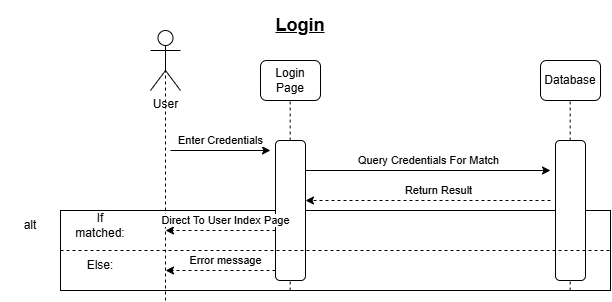

The diagram above was exported from draw.io. Its source (the exported page's mxGraphModel, read from the mxfile embedded in the PNG):
<mxGraphModel dx="1195" dy="615" grid="1" gridSize="10" guides="1" tooltips="1" connect="1" arrows="1" fold="1" page="1" pageScale="1" pageWidth="827" pageHeight="1169" math="0" shadow="0">
  <root>
    <mxCell id="0" />
    <mxCell id="1" parent="0" />
    <mxCell id="ubXssi66rqEZqjTUm22K-19" value="" style="rounded=0;whiteSpace=wrap;html=1;gradientColor=none;fillColor=none;" parent="1" vertex="1">
      <mxGeometry x="130" y="290" width="550" height="80" as="geometry" />
    </mxCell>
    <mxCell id="ubXssi66rqEZqjTUm22K-1" value="&lt;font style=&quot;font-size: 18px;&quot;&gt;&lt;u&gt;&lt;b&gt;Login&lt;/b&gt;&lt;/u&gt;&lt;/font&gt;" style="text;html=1;align=center;verticalAlign=middle;whiteSpace=wrap;rounded=0;" parent="1" vertex="1">
      <mxGeometry x="290" y="80" width="160" height="50" as="geometry" />
    </mxCell>
    <mxCell id="ubXssi66rqEZqjTUm22K-2" value="User" style="shape=umlActor;verticalLabelPosition=bottom;verticalAlign=top;html=1;outlineConnect=0;" parent="1" vertex="1">
      <mxGeometry x="220" y="110" width="30" height="60" as="geometry" />
    </mxCell>
    <mxCell id="ubXssi66rqEZqjTUm22K-3" value="" style="endArrow=none;dashed=1;html=1;rounded=0;entryX=0.5;entryY=0.5;entryDx=0;entryDy=0;entryPerimeter=0;" parent="1" target="ubXssi66rqEZqjTUm22K-2" edge="1">
      <mxGeometry width="50" height="50" relative="1" as="geometry">
        <mxPoint x="235" y="380" as="sourcePoint" />
        <mxPoint x="470" y="280" as="targetPoint" />
      </mxGeometry>
    </mxCell>
    <mxCell id="ubXssi66rqEZqjTUm22K-4" value="Enter Credentials" style="endArrow=classic;html=1;rounded=0;" parent="1" edge="1">
      <mxGeometry y="10" width="50" height="50" relative="1" as="geometry">
        <mxPoint x="240" y="230" as="sourcePoint" />
        <mxPoint x="340" y="230" as="targetPoint" />
        <mxPoint as="offset" />
      </mxGeometry>
    </mxCell>
    <mxCell id="ubXssi66rqEZqjTUm22K-5" value="Login Page" style="rounded=1;whiteSpace=wrap;html=1;" parent="1" vertex="1">
      <mxGeometry x="330" y="140" width="60" height="40" as="geometry" />
    </mxCell>
    <mxCell id="ubXssi66rqEZqjTUm22K-6" value="" style="endArrow=none;dashed=1;html=1;rounded=0;entryX=0.5;entryY=0.5;entryDx=0;entryDy=0;entryPerimeter=0;" parent="1" edge="1">
      <mxGeometry width="50" height="50" relative="1" as="geometry">
        <mxPoint x="359.65999999999997" y="370" as="sourcePoint" />
        <mxPoint x="359.65999999999997" y="180" as="targetPoint" />
      </mxGeometry>
    </mxCell>
    <mxCell id="ubXssi66rqEZqjTUm22K-7" value="" style="rounded=1;whiteSpace=wrap;html=1;" parent="1" vertex="1">
      <mxGeometry x="345" y="220" width="30" height="140" as="geometry" />
    </mxCell>
    <mxCell id="ubXssi66rqEZqjTUm22K-11" value="Query Credentials For Match" style="endArrow=classic;html=1;rounded=0;" parent="1" edge="1">
      <mxGeometry y="10" width="50" height="50" relative="1" as="geometry">
        <mxPoint x="375" y="250" as="sourcePoint" />
        <mxPoint x="620" y="250" as="targetPoint" />
        <mxPoint as="offset" />
      </mxGeometry>
    </mxCell>
    <mxCell id="ubXssi66rqEZqjTUm22K-12" value="Return Result" style="endArrow=classic;html=1;rounded=0;dashed=1;" parent="1" edge="1">
      <mxGeometry x="-0.0909" y="-10" width="50" height="50" relative="1" as="geometry">
        <mxPoint x="620" y="280" as="sourcePoint" />
        <mxPoint x="375" y="280" as="targetPoint" />
        <mxPoint as="offset" />
      </mxGeometry>
    </mxCell>
    <mxCell id="ubXssi66rqEZqjTUm22K-13" value="Direct To User Index Page" style="endArrow=classic;html=1;rounded=0;dashed=1;" parent="1" edge="1">
      <mxGeometry x="-0.0909" y="-10" width="50" height="50" relative="1" as="geometry">
        <mxPoint x="345" y="310" as="sourcePoint" />
        <mxPoint x="235" y="310" as="targetPoint" />
        <mxPoint as="offset" />
      </mxGeometry>
    </mxCell>
    <mxCell id="ubXssi66rqEZqjTUm22K-14" value="Database" style="rounded=1;whiteSpace=wrap;html=1;" parent="1" vertex="1">
      <mxGeometry x="610" y="140" width="60" height="40" as="geometry" />
    </mxCell>
    <mxCell id="ubXssi66rqEZqjTUm22K-15" value="" style="endArrow=none;dashed=1;html=1;rounded=0;entryX=0.5;entryY=0.5;entryDx=0;entryDy=0;entryPerimeter=0;" parent="1" edge="1">
      <mxGeometry width="50" height="50" relative="1" as="geometry">
        <mxPoint x="639.66" y="370" as="sourcePoint" />
        <mxPoint x="639.66" y="180" as="targetPoint" />
      </mxGeometry>
    </mxCell>
    <mxCell id="ubXssi66rqEZqjTUm22K-16" value="" style="rounded=1;whiteSpace=wrap;html=1;" parent="1" vertex="1">
      <mxGeometry x="625" y="220" width="30" height="140" as="geometry" />
    </mxCell>
    <mxCell id="ubXssi66rqEZqjTUm22K-20" value="If matched:" style="text;html=1;align=center;verticalAlign=middle;whiteSpace=wrap;rounded=0;" parent="1" vertex="1">
      <mxGeometry x="140" y="290" width="60" height="30" as="geometry" />
    </mxCell>
    <mxCell id="ubXssi66rqEZqjTUm22K-21" value="" style="endArrow=none;dashed=1;html=1;rounded=0;exitX=0;exitY=0.5;exitDx=0;exitDy=0;entryX=1;entryY=0.5;entryDx=0;entryDy=0;" parent="1" source="ubXssi66rqEZqjTUm22K-19" target="ubXssi66rqEZqjTUm22K-19" edge="1">
      <mxGeometry width="50" height="50" relative="1" as="geometry">
        <mxPoint x="370" y="240" as="sourcePoint" />
        <mxPoint x="420" y="190" as="targetPoint" />
      </mxGeometry>
    </mxCell>
    <mxCell id="ubXssi66rqEZqjTUm22K-22" value="Else:" style="text;html=1;align=center;verticalAlign=middle;whiteSpace=wrap;rounded=0;" parent="1" vertex="1">
      <mxGeometry x="140" y="330" width="60" height="30" as="geometry" />
    </mxCell>
    <mxCell id="ubXssi66rqEZqjTUm22K-23" value="Error message" style="endArrow=classic;html=1;rounded=0;dashed=1;" parent="1" edge="1">
      <mxGeometry x="-0.0909" y="-10" width="50" height="50" relative="1" as="geometry">
        <mxPoint x="345" y="350" as="sourcePoint" />
        <mxPoint x="235" y="350" as="targetPoint" />
        <mxPoint as="offset" />
      </mxGeometry>
    </mxCell>
    <mxCell id="9tKKoDvbnkBT81dv-i7I-1" value="alt" style="text;html=1;align=center;verticalAlign=middle;whiteSpace=wrap;rounded=0;" vertex="1" parent="1">
      <mxGeometry x="70" y="290" width="60" height="30" as="geometry" />
    </mxCell>
  </root>
</mxGraphModel>